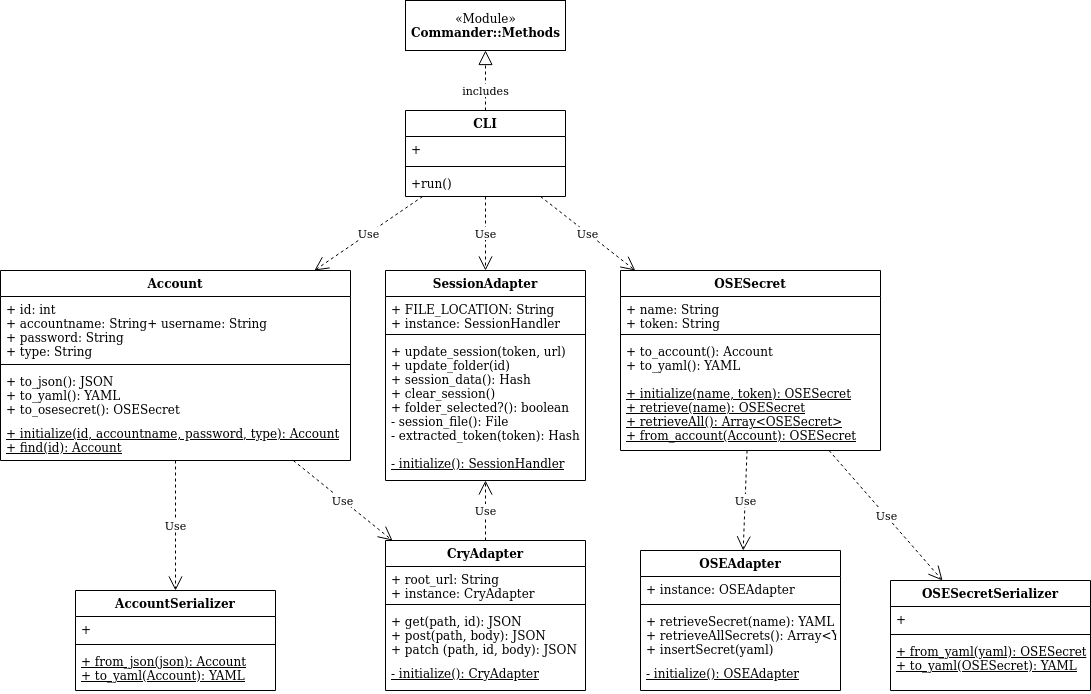

The diagram above was exported from draw.io. Its source (the exported page's mxGraphModel, read from the mxfile embedded in the PNG):
<mxGraphModel dx="2033" dy="750" grid="1" gridSize="10" guides="1" tooltips="1" connect="1" arrows="1" fold="1" page="1" pageScale="1" pageWidth="850" pageHeight="1100" background="#ffffff" math="0" shadow="0">
  <root>
    <mxCell id="0" />
    <mxCell id="1" parent="0" />
    <mxCell id="M8zs2MYe4PyLuT-IameA-1" value="CLI" style="swimlane;fontStyle=1;align=center;verticalAlign=top;childLayout=stackLayout;horizontal=1;startSize=26;horizontalStack=0;resizeParent=1;resizeParentMax=0;resizeLast=0;collapsible=1;marginBottom=0;" vertex="1" parent="1">
      <mxGeometry x="345" y="110" width="160" height="86" as="geometry" />
    </mxCell>
    <mxCell id="M8zs2MYe4PyLuT-IameA-2" value="+" style="text;strokeColor=none;fillColor=none;align=left;verticalAlign=top;spacingLeft=4;spacingRight=4;overflow=hidden;rotatable=0;points=[[0,0.5],[1,0.5]];portConstraint=eastwest;" vertex="1" parent="M8zs2MYe4PyLuT-IameA-1">
      <mxGeometry y="26" width="160" height="26" as="geometry" />
    </mxCell>
    <mxCell id="M8zs2MYe4PyLuT-IameA-3" value="" style="line;strokeWidth=1;fillColor=none;align=left;verticalAlign=middle;spacingTop=-1;spacingLeft=3;spacingRight=3;rotatable=0;labelPosition=right;points=[];portConstraint=eastwest;" vertex="1" parent="M8zs2MYe4PyLuT-IameA-1">
      <mxGeometry y="52" width="160" height="8" as="geometry" />
    </mxCell>
    <mxCell id="M8zs2MYe4PyLuT-IameA-4" value="+run()" style="text;strokeColor=none;fillColor=none;align=left;verticalAlign=top;spacingLeft=4;spacingRight=4;overflow=hidden;rotatable=0;points=[[0,0.5],[1,0.5]];portConstraint=eastwest;" vertex="1" parent="M8zs2MYe4PyLuT-IameA-1">
      <mxGeometry y="60" width="160" height="26" as="geometry" />
    </mxCell>
    <mxCell id="M8zs2MYe4PyLuT-IameA-17" value="Use" style="endArrow=open;endSize=12;dashed=1;html=1;" edge="1" parent="1" source="M8zs2MYe4PyLuT-IameA-1" target="M8zs2MYe4PyLuT-IameA-5">
      <mxGeometry width="160" relative="1" as="geometry">
        <mxPoint x="90" y="360" as="sourcePoint" />
        <mxPoint x="250" y="360" as="targetPoint" />
      </mxGeometry>
    </mxCell>
    <mxCell id="M8zs2MYe4PyLuT-IameA-39" value="Use" style="endArrow=open;endSize=12;dashed=1;html=1;" edge="1" parent="1" source="M8zs2MYe4PyLuT-IameA-34" target="M8zs2MYe4PyLuT-IameA-30">
      <mxGeometry width="160" relative="1" as="geometry">
        <mxPoint x="355" y="430.0037735849056" as="sourcePoint" />
        <mxPoint x="270" y="430.6452830188679" as="targetPoint" />
        <Array as="points" />
      </mxGeometry>
    </mxCell>
    <mxCell id="M8zs2MYe4PyLuT-IameA-40" value="Use" style="endArrow=open;endSize=12;dashed=1;html=1;" edge="1" parent="1" source="M8zs2MYe4PyLuT-IameA-34" target="M8zs2MYe4PyLuT-IameA-18">
      <mxGeometry width="160" relative="1" as="geometry">
        <mxPoint x="170" y="470" as="sourcePoint" />
        <mxPoint x="170" y="530" as="targetPoint" />
        <Array as="points" />
      </mxGeometry>
    </mxCell>
    <mxCell id="M8zs2MYe4PyLuT-IameA-41" value="Use" style="endArrow=open;endSize=12;dashed=1;html=1;" edge="1" parent="1" source="M8zs2MYe4PyLuT-IameA-1" target="M8zs2MYe4PyLuT-IameA-34">
      <mxGeometry width="160" relative="1" as="geometry">
        <mxPoint x="270" y="387.4074074074076" as="sourcePoint" />
        <mxPoint x="340" y="392.5925925925927" as="targetPoint" />
        <Array as="points" />
      </mxGeometry>
    </mxCell>
    <mxCell id="M8zs2MYe4PyLuT-IameA-5" value="SessionAdapter" style="swimlane;fontStyle=1;align=center;verticalAlign=top;childLayout=stackLayout;horizontal=1;startSize=26;horizontalStack=0;resizeParent=1;resizeParentMax=0;resizeLast=0;collapsible=1;marginBottom=0;" vertex="1" parent="1">
      <mxGeometry x="325" y="270" width="200" height="210" as="geometry" />
    </mxCell>
    <mxCell id="M8zs2MYe4PyLuT-IameA-6" value="+ FILE_LOCATION: String&#10;+ instance: SessionHandler&#10;&#10;" style="text;strokeColor=none;fillColor=none;align=left;verticalAlign=top;spacingLeft=4;spacingRight=4;overflow=hidden;rotatable=0;points=[[0,0.5],[1,0.5]];portConstraint=eastwest;" vertex="1" parent="M8zs2MYe4PyLuT-IameA-5">
      <mxGeometry y="26" width="200" height="34" as="geometry" />
    </mxCell>
    <mxCell id="M8zs2MYe4PyLuT-IameA-7" value="" style="line;strokeWidth=1;fillColor=none;align=left;verticalAlign=middle;spacingTop=-1;spacingLeft=3;spacingRight=3;rotatable=0;labelPosition=right;points=[];portConstraint=eastwest;" vertex="1" parent="M8zs2MYe4PyLuT-IameA-5">
      <mxGeometry y="60" width="200" height="8" as="geometry" />
    </mxCell>
    <mxCell id="M8zs2MYe4PyLuT-IameA-8" value="+ update_session(token, url)&#10;+ update_folder(id)&#10;+ session_data(): Hash&#10;+ clear_session()&#10;+ folder_selected?(): boolean&#10;- session_file(): File&#10;- extracted_token(token): Hash" style="text;strokeColor=none;fillColor=none;align=left;verticalAlign=top;spacingLeft=4;spacingRight=4;overflow=hidden;rotatable=0;points=[[0,0.5],[1,0.5]];portConstraint=eastwest;" vertex="1" parent="M8zs2MYe4PyLuT-IameA-5">
      <mxGeometry y="68" width="200" height="112" as="geometry" />
    </mxCell>
    <mxCell id="M8zs2MYe4PyLuT-IameA-52" value="- initialize(): SessionHandler" style="text;strokeColor=none;fillColor=none;align=left;verticalAlign=top;spacingLeft=4;spacingRight=4;overflow=hidden;rotatable=0;points=[[0,0.5],[1,0.5]];portConstraint=eastwest;fontStyle=4" vertex="1" parent="M8zs2MYe4PyLuT-IameA-5">
      <mxGeometry y="180" width="200" height="30" as="geometry" />
    </mxCell>
    <mxCell id="M8zs2MYe4PyLuT-IameA-42" value="Use" style="endArrow=open;endSize=12;dashed=1;html=1;" edge="1" parent="1" source="M8zs2MYe4PyLuT-IameA-18" target="M8zs2MYe4PyLuT-IameA-5">
      <mxGeometry width="160" relative="1" as="geometry">
        <mxPoint x="435" y="206.0000000000001" as="sourcePoint" />
        <mxPoint x="435" y="280.0000000000001" as="targetPoint" />
      </mxGeometry>
    </mxCell>
    <mxCell id="M8zs2MYe4PyLuT-IameA-55" value="Use" style="endArrow=open;endSize=12;dashed=1;html=1;" edge="1" parent="1" source="M8zs2MYe4PyLuT-IameA-43" target="M8zs2MYe4PyLuT-IameA-26">
      <mxGeometry width="160" relative="1" as="geometry">
        <mxPoint x="270.2272727272725" y="470" as="sourcePoint" />
        <mxPoint x="349.31818181818153" y="530" as="targetPoint" />
        <Array as="points" />
      </mxGeometry>
    </mxCell>
    <mxCell id="M8zs2MYe4PyLuT-IameA-56" value="Use" style="endArrow=open;endSize=12;dashed=1;html=1;" edge="1" parent="1" source="M8zs2MYe4PyLuT-IameA-43" target="M8zs2MYe4PyLuT-IameA-48">
      <mxGeometry width="160" relative="1" as="geometry">
        <mxPoint x="280.2272727272725" y="480" as="sourcePoint" />
        <mxPoint x="359.31818181818153" y="540" as="targetPoint" />
        <Array as="points" />
      </mxGeometry>
    </mxCell>
    <mxCell id="M8zs2MYe4PyLuT-IameA-57" value="Use" style="endArrow=open;endSize=12;dashed=1;html=1;" edge="1" parent="1" source="M8zs2MYe4PyLuT-IameA-1" target="M8zs2MYe4PyLuT-IameA-43">
      <mxGeometry width="160" relative="1" as="geometry">
        <mxPoint x="435" y="206.0000000000001" as="sourcePoint" />
        <mxPoint x="435" y="280" as="targetPoint" />
      </mxGeometry>
    </mxCell>
    <mxCell id="M8zs2MYe4PyLuT-IameA-34" value="Account" style="swimlane;fontStyle=1;align=center;verticalAlign=top;childLayout=stackLayout;horizontal=1;startSize=26;horizontalStack=0;resizeParent=1;resizeParentMax=0;resizeLast=0;collapsible=1;marginBottom=0;" vertex="1" parent="1">
      <mxGeometry x="-60" y="270" width="350" height="190" as="geometry" />
    </mxCell>
    <mxCell id="M8zs2MYe4PyLuT-IameA-35" value="+ id: int&#10;+ accountname: String+ username: String&#10;+ password: String&#10;+ type: String&#10;" style="text;strokeColor=none;fillColor=none;align=left;verticalAlign=top;spacingLeft=4;spacingRight=4;overflow=hidden;rotatable=0;points=[[0,0.5],[1,0.5]];portConstraint=eastwest;" vertex="1" parent="M8zs2MYe4PyLuT-IameA-34">
      <mxGeometry y="26" width="350" height="64" as="geometry" />
    </mxCell>
    <mxCell id="M8zs2MYe4PyLuT-IameA-36" value="" style="line;strokeWidth=1;fillColor=none;align=left;verticalAlign=middle;spacingTop=-1;spacingLeft=3;spacingRight=3;rotatable=0;labelPosition=right;points=[];portConstraint=eastwest;" vertex="1" parent="M8zs2MYe4PyLuT-IameA-34">
      <mxGeometry y="90" width="350" height="8" as="geometry" />
    </mxCell>
    <mxCell id="M8zs2MYe4PyLuT-IameA-37" value="+ to_json(): JSON&#10;+ to_yaml(): YAML&#10;+ to_osesecret(): OSESecret&#10;" style="text;strokeColor=none;fillColor=none;align=left;verticalAlign=top;spacingLeft=4;spacingRight=4;overflow=hidden;rotatable=0;points=[[0,0.5],[1,0.5]];portConstraint=eastwest;direction=west;" vertex="1" parent="M8zs2MYe4PyLuT-IameA-34">
      <mxGeometry y="98" width="350" height="52" as="geometry" />
    </mxCell>
    <mxCell id="M8zs2MYe4PyLuT-IameA-38" value="+ initialize(id, accountname, password, type): Account&#10;+ find(id): Account" style="text;strokeColor=none;fillColor=none;align=left;verticalAlign=top;spacingLeft=4;spacingRight=4;overflow=hidden;rotatable=0;points=[[0,0.5],[1,0.5]];portConstraint=eastwest;direction=west;fontStyle=4" vertex="1" parent="M8zs2MYe4PyLuT-IameA-34">
      <mxGeometry y="150" width="350" height="40" as="geometry" />
    </mxCell>
    <mxCell id="M8zs2MYe4PyLuT-IameA-43" value="OSESecret" style="swimlane;fontStyle=1;align=center;verticalAlign=top;childLayout=stackLayout;horizontal=1;startSize=26;horizontalStack=0;resizeParent=1;resizeParentMax=0;resizeLast=0;collapsible=1;marginBottom=0;" vertex="1" parent="1">
      <mxGeometry x="560" y="270" width="260" height="180" as="geometry" />
    </mxCell>
    <mxCell id="M8zs2MYe4PyLuT-IameA-44" value="+ name: String&#10;+ token: String&#10;" style="text;strokeColor=none;fillColor=none;align=left;verticalAlign=top;spacingLeft=4;spacingRight=4;overflow=hidden;rotatable=0;points=[[0,0.5],[1,0.5]];portConstraint=eastwest;" vertex="1" parent="M8zs2MYe4PyLuT-IameA-43">
      <mxGeometry y="26" width="260" height="34" as="geometry" />
    </mxCell>
    <mxCell id="M8zs2MYe4PyLuT-IameA-45" value="" style="line;strokeWidth=1;fillColor=none;align=left;verticalAlign=middle;spacingTop=-1;spacingLeft=3;spacingRight=3;rotatable=0;labelPosition=right;points=[];portConstraint=eastwest;" vertex="1" parent="M8zs2MYe4PyLuT-IameA-43">
      <mxGeometry y="60" width="260" height="8" as="geometry" />
    </mxCell>
    <mxCell id="M8zs2MYe4PyLuT-IameA-46" value="+ to_account(): Account&#10;+ to_yaml(): YAML&#10;" style="text;strokeColor=none;fillColor=none;align=left;verticalAlign=top;spacingLeft=4;spacingRight=4;overflow=hidden;rotatable=0;points=[[0,0.5],[1,0.5]];portConstraint=eastwest;" vertex="1" parent="M8zs2MYe4PyLuT-IameA-43">
      <mxGeometry y="68" width="260" height="42" as="geometry" />
    </mxCell>
    <mxCell id="M8zs2MYe4PyLuT-IameA-47" value="+ initialize(name, token): OSESecret&#10;+ retrieve(name): OSESecret&#10;+ retrieveAll(): Array&lt;OSESecret&gt;&#10;+ from_account(Account): OSESecret&#10;" style="text;strokeColor=none;fillColor=none;align=left;verticalAlign=top;spacingLeft=4;spacingRight=4;overflow=hidden;rotatable=0;points=[[0,0.5],[1,0.5]];portConstraint=eastwest;fontStyle=4" vertex="1" parent="M8zs2MYe4PyLuT-IameA-43">
      <mxGeometry y="110" width="260" height="70" as="geometry" />
    </mxCell>
    <mxCell id="M8zs2MYe4PyLuT-IameA-18" value="CryAdapter" style="swimlane;fontStyle=1;align=center;verticalAlign=top;childLayout=stackLayout;horizontal=1;startSize=26;horizontalStack=0;resizeParent=1;resizeParentMax=0;resizeLast=0;collapsible=1;marginBottom=0;" vertex="1" parent="1">
      <mxGeometry x="325" y="540" width="200" height="150" as="geometry" />
    </mxCell>
    <mxCell id="M8zs2MYe4PyLuT-IameA-19" value="+ root_url: String&#10;+ instance: CryAdapter&#10;" style="text;strokeColor=none;fillColor=none;align=left;verticalAlign=top;spacingLeft=4;spacingRight=4;overflow=hidden;rotatable=0;points=[[0,0.5],[1,0.5]];portConstraint=eastwest;" vertex="1" parent="M8zs2MYe4PyLuT-IameA-18">
      <mxGeometry y="26" width="200" height="34" as="geometry" />
    </mxCell>
    <mxCell id="M8zs2MYe4PyLuT-IameA-20" value="" style="line;strokeWidth=1;fillColor=none;align=left;verticalAlign=middle;spacingTop=-1;spacingLeft=3;spacingRight=3;rotatable=0;labelPosition=right;points=[];portConstraint=eastwest;" vertex="1" parent="M8zs2MYe4PyLuT-IameA-18">
      <mxGeometry y="60" width="200" height="8" as="geometry" />
    </mxCell>
    <mxCell id="M8zs2MYe4PyLuT-IameA-21" value="+ get(path, id): JSON&#10;+ post(path, body): JSON&#10;+ patch (path, id, body): JSON&#10;" style="text;strokeColor=none;fillColor=none;align=left;verticalAlign=top;spacingLeft=4;spacingRight=4;overflow=hidden;rotatable=0;points=[[0,0.5],[1,0.5]];portConstraint=eastwest;" vertex="1" parent="M8zs2MYe4PyLuT-IameA-18">
      <mxGeometry y="68" width="200" height="52" as="geometry" />
    </mxCell>
    <mxCell id="M8zs2MYe4PyLuT-IameA-53" value="- initialize(): CryAdapter" style="text;strokeColor=none;fillColor=none;align=left;verticalAlign=top;spacingLeft=4;spacingRight=4;overflow=hidden;rotatable=0;points=[[0,0.5],[1,0.5]];portConstraint=eastwest;fontStyle=4" vertex="1" parent="M8zs2MYe4PyLuT-IameA-18">
      <mxGeometry y="120" width="200" height="30" as="geometry" />
    </mxCell>
    <mxCell id="M8zs2MYe4PyLuT-IameA-26" value="OSEAdapter" style="swimlane;fontStyle=1;align=center;verticalAlign=top;childLayout=stackLayout;horizontal=1;startSize=26;horizontalStack=0;resizeParent=1;resizeParentMax=0;resizeLast=0;collapsible=1;marginBottom=0;" vertex="1" parent="1">
      <mxGeometry x="580" y="550" width="200" height="140" as="geometry" />
    </mxCell>
    <mxCell id="M8zs2MYe4PyLuT-IameA-27" value="+ instance: OSEAdapter" style="text;strokeColor=none;fillColor=none;align=left;verticalAlign=top;spacingLeft=4;spacingRight=4;overflow=hidden;rotatable=0;points=[[0,0.5],[1,0.5]];portConstraint=eastwest;" vertex="1" parent="M8zs2MYe4PyLuT-IameA-26">
      <mxGeometry y="26" width="200" height="24" as="geometry" />
    </mxCell>
    <mxCell id="M8zs2MYe4PyLuT-IameA-28" value="" style="line;strokeWidth=1;fillColor=none;align=left;verticalAlign=middle;spacingTop=-1;spacingLeft=3;spacingRight=3;rotatable=0;labelPosition=right;points=[];portConstraint=eastwest;" vertex="1" parent="M8zs2MYe4PyLuT-IameA-26">
      <mxGeometry y="50" width="200" height="8" as="geometry" />
    </mxCell>
    <mxCell id="M8zs2MYe4PyLuT-IameA-29" value="+ retrieveSecret(name): YAML&#10;+ retrieveAllSecrets(): Array&lt;YAML&gt;&#10;+ insertSecret(yaml)&#10;" style="text;strokeColor=none;fillColor=none;align=left;verticalAlign=top;spacingLeft=4;spacingRight=4;overflow=hidden;rotatable=0;points=[[0,0.5],[1,0.5]];portConstraint=eastwest;fontStyle=0" vertex="1" parent="M8zs2MYe4PyLuT-IameA-26">
      <mxGeometry y="58" width="200" height="52" as="geometry" />
    </mxCell>
    <mxCell id="M8zs2MYe4PyLuT-IameA-54" value="- initialize(): OSEAdapter" style="text;strokeColor=none;fillColor=none;align=left;verticalAlign=top;spacingLeft=4;spacingRight=4;overflow=hidden;rotatable=0;points=[[0,0.5],[1,0.5]];portConstraint=eastwest;fontStyle=4" vertex="1" parent="M8zs2MYe4PyLuT-IameA-26">
      <mxGeometry y="110" width="200" height="30" as="geometry" />
    </mxCell>
    <mxCell id="M8zs2MYe4PyLuT-IameA-48" value="OSESecretSerializer" style="swimlane;fontStyle=1;align=center;verticalAlign=top;childLayout=stackLayout;horizontal=1;startSize=26;horizontalStack=0;resizeParent=1;resizeParentMax=0;resizeLast=0;collapsible=1;marginBottom=0;" vertex="1" parent="1">
      <mxGeometry x="830" y="580" width="200" height="110" as="geometry" />
    </mxCell>
    <mxCell id="M8zs2MYe4PyLuT-IameA-49" value="+" style="text;strokeColor=none;fillColor=none;align=left;verticalAlign=top;spacingLeft=4;spacingRight=4;overflow=hidden;rotatable=0;points=[[0,0.5],[1,0.5]];portConstraint=eastwest;" vertex="1" parent="M8zs2MYe4PyLuT-IameA-48">
      <mxGeometry y="26" width="200" height="24" as="geometry" />
    </mxCell>
    <mxCell id="M8zs2MYe4PyLuT-IameA-50" value="" style="line;strokeWidth=1;fillColor=none;align=left;verticalAlign=middle;spacingTop=-1;spacingLeft=3;spacingRight=3;rotatable=0;labelPosition=right;points=[];portConstraint=eastwest;" vertex="1" parent="M8zs2MYe4PyLuT-IameA-48">
      <mxGeometry y="50" width="200" height="8" as="geometry" />
    </mxCell>
    <mxCell id="M8zs2MYe4PyLuT-IameA-51" value="+ from_yaml(yaml): OSESecret&#10;+ to_yaml(OSESecret): YAML&#10;" style="text;strokeColor=none;fillColor=none;align=left;verticalAlign=top;spacingLeft=4;spacingRight=4;overflow=hidden;rotatable=0;points=[[0,0.5],[1,0.5]];portConstraint=eastwest;fontStyle=4" vertex="1" parent="M8zs2MYe4PyLuT-IameA-48">
      <mxGeometry y="58" width="200" height="52" as="geometry" />
    </mxCell>
    <mxCell id="M8zs2MYe4PyLuT-IameA-30" value="AccountSerializer" style="swimlane;fontStyle=1;align=center;verticalAlign=top;childLayout=stackLayout;horizontal=1;startSize=26;horizontalStack=0;resizeParent=1;resizeParentMax=0;resizeLast=0;collapsible=1;marginBottom=0;" vertex="1" parent="1">
      <mxGeometry x="15" y="590" width="200" height="100" as="geometry" />
    </mxCell>
    <mxCell id="M8zs2MYe4PyLuT-IameA-31" value="+" style="text;strokeColor=none;fillColor=none;align=left;verticalAlign=top;spacingLeft=4;spacingRight=4;overflow=hidden;rotatable=0;points=[[0,0.5],[1,0.5]];portConstraint=eastwest;" vertex="1" parent="M8zs2MYe4PyLuT-IameA-30">
      <mxGeometry y="26" width="200" height="24" as="geometry" />
    </mxCell>
    <mxCell id="M8zs2MYe4PyLuT-IameA-32" value="" style="line;strokeWidth=1;fillColor=none;align=left;verticalAlign=middle;spacingTop=-1;spacingLeft=3;spacingRight=3;rotatable=0;labelPosition=right;points=[];portConstraint=eastwest;" vertex="1" parent="M8zs2MYe4PyLuT-IameA-30">
      <mxGeometry y="50" width="200" height="8" as="geometry" />
    </mxCell>
    <mxCell id="M8zs2MYe4PyLuT-IameA-33" value="+ from_json(json): Account&#10;+ to_yaml(Account): YAML&#10;" style="text;strokeColor=none;fillColor=none;align=left;verticalAlign=top;spacingLeft=4;spacingRight=4;overflow=hidden;rotatable=0;points=[[0,0.5],[1,0.5]];portConstraint=eastwest;fontStyle=4" vertex="1" parent="M8zs2MYe4PyLuT-IameA-30">
      <mxGeometry y="58" width="200" height="42" as="geometry" />
    </mxCell>
    <mxCell id="M8zs2MYe4PyLuT-IameA-58" value="«Module»&lt;br&gt;&lt;b&gt;Commander::Methods&lt;/b&gt;" style="html=1;" vertex="1" parent="1">
      <mxGeometry x="345" width="160" height="50" as="geometry" />
    </mxCell>
    <mxCell id="M8zs2MYe4PyLuT-IameA-59" value="" style="endArrow=block;dashed=1;endFill=0;endSize=12;html=1;" edge="1" parent="1" source="M8zs2MYe4PyLuT-IameA-1" target="M8zs2MYe4PyLuT-IameA-58">
      <mxGeometry width="160" relative="1" as="geometry">
        <mxPoint x="150" y="100" as="sourcePoint" />
        <mxPoint x="70" y="160" as="targetPoint" />
      </mxGeometry>
    </mxCell>
    <mxCell id="M8zs2MYe4PyLuT-IameA-60" value="includes" style="edgeLabel;html=1;align=center;verticalAlign=middle;resizable=0;points=[];" vertex="1" connectable="0" parent="M8zs2MYe4PyLuT-IameA-59">
      <mxGeometry x="-0.4583" relative="1" as="geometry">
        <mxPoint y="-3.33" as="offset" />
      </mxGeometry>
    </mxCell>
  </root>
</mxGraphModel>